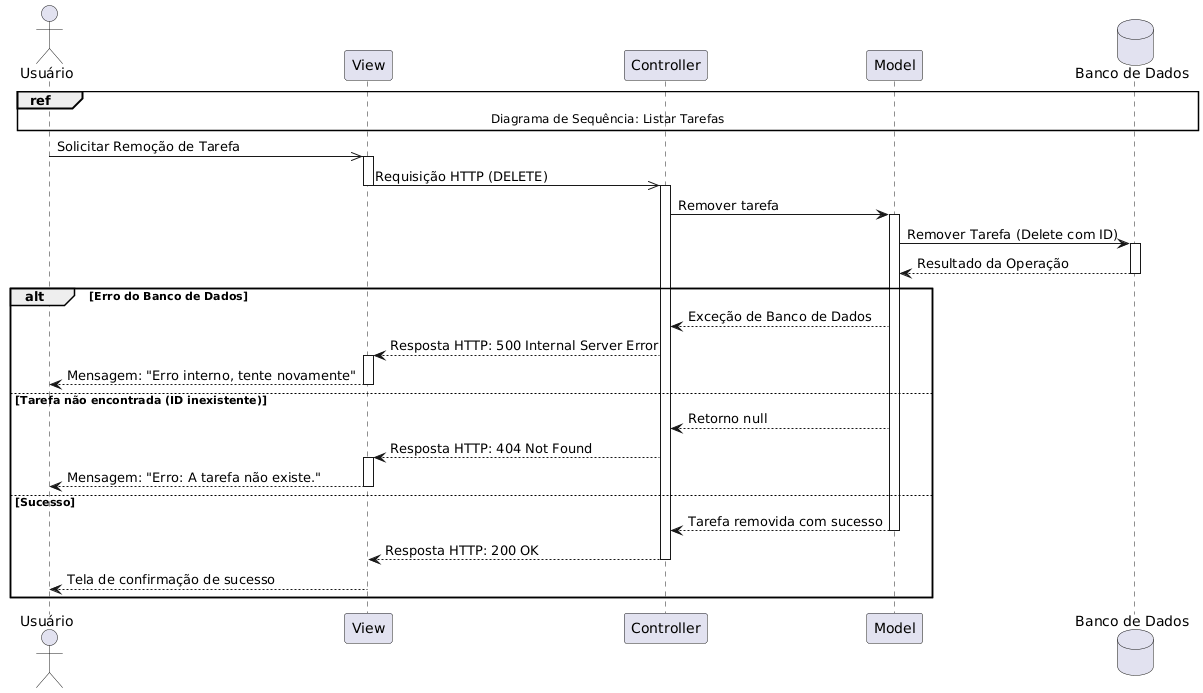

The diagram above was rendered by PlantUML. Its source (embedded in the PNG):
@startuml
actor "Usuário" as User
participant "View"
participant "Controller"
participant "Model"
database "Banco de Dados" as DB

ref over User, View, Controller, Model, DB
  Diagrama de Sequência: Listar Tarefas
end ref

User ->> View : Solicitar Remoção de Tarefa
activate View

View ->> Controller : Requisição HTTP (DELETE)
deactivate View
activate Controller

Controller -> Model : Remover tarefa
activate Model

Model -> DB : Remover Tarefa (Delete com ID)
activate DB
Model <-- DB : Resultado da Operação
deactivate DB

alt Erro do Banco de Dados
    ' CASO DE ERRO 1: Falha Interna
    Controller <-- Model : Exceção de Banco de Dados
    View <-- Controller : Resposta HTTP: 500 Internal Server Error
    activate View
    User <-- View : Mensagem: "Erro interno, tente novamente"
    deactivate View
        
else Tarefa não encontrada (ID inexistente)
    ' CASO DE ERRO 2: Recurso não encontrado
    Controller <-- Model : Retorno null
    View <-- Controller : Resposta HTTP: 404 Not Found
    activate View
    User <-- View : Mensagem: "Erro: A tarefa não existe."
    deactivate View
        
else Sucesso
    ' Caminho de Sucesso
    Controller <-- Model : Tarefa removida com sucesso
    deactivate Model
        
    View <-- Controller : Resposta HTTP: 200 OK
    deactivate Controller
            
    User <-- View : Tela de confirmação de sucesso
    deactivate View
end
@enduml